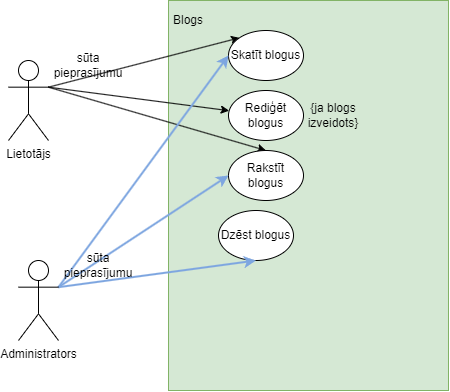

The diagram above was exported from draw.io. Its source (the exported page's mxGraphModel, read from the mxfile embedded in the PNG):
<mxGraphModel dx="1154" dy="552" grid="1" gridSize="10" guides="1" tooltips="1" connect="1" arrows="1" fold="1" page="1" pageScale="1" pageWidth="827" pageHeight="1169" math="0" shadow="0">
  <root>
    <mxCell id="0" />
    <mxCell id="1" parent="0" />
    <mxCell id="W_e7bFONk1nUQYVH5JdK-1" value="" style="rounded=0;whiteSpace=wrap;html=1;fillColor=#d5e8d4;strokeColor=#82b366;" vertex="1" parent="1">
      <mxGeometry x="200" y="20" width="280" height="390" as="geometry" />
    </mxCell>
    <mxCell id="W_e7bFONk1nUQYVH5JdK-2" style="rounded=0;orthogonalLoop=1;jettySize=auto;html=1;exitX=1;exitY=0.3333333333333333;exitDx=0;exitDy=0;exitPerimeter=0;entryX=0.5;entryY=0;entryDx=0;entryDy=0;" edge="1" parent="1" source="W_e7bFONk1nUQYVH5JdK-4" target="W_e7bFONk1nUQYVH5JdK-6">
      <mxGeometry relative="1" as="geometry" />
    </mxCell>
    <mxCell id="W_e7bFONk1nUQYVH5JdK-3" style="rounded=0;orthogonalLoop=1;jettySize=auto;html=1;exitX=1;exitY=0.3333333333333333;exitDx=0;exitDy=0;exitPerimeter=0;entryX=0;entryY=0;entryDx=0;entryDy=0;" edge="1" parent="1" source="W_e7bFONk1nUQYVH5JdK-4" target="W_e7bFONk1nUQYVH5JdK-5">
      <mxGeometry relative="1" as="geometry" />
    </mxCell>
    <mxCell id="W_e7bFONk1nUQYVH5JdK-20" style="rounded=0;orthogonalLoop=1;jettySize=auto;html=1;exitX=1;exitY=0.3333333333333333;exitDx=0;exitDy=0;exitPerimeter=0;" edge="1" parent="1" source="W_e7bFONk1nUQYVH5JdK-4" target="W_e7bFONk1nUQYVH5JdK-8">
      <mxGeometry relative="1" as="geometry" />
    </mxCell>
    <mxCell id="W_e7bFONk1nUQYVH5JdK-4" value="Lietotājs" style="shape=umlActor;verticalLabelPosition=bottom;verticalAlign=top;html=1;outlineConnect=0;" vertex="1" parent="1">
      <mxGeometry x="40" y="80" width="40" height="80" as="geometry" />
    </mxCell>
    <mxCell id="W_e7bFONk1nUQYVH5JdK-5" value="Skatīt blogus" style="ellipse;whiteSpace=wrap;html=1;" vertex="1" parent="1">
      <mxGeometry x="260" y="50" width="75" height="50" as="geometry" />
    </mxCell>
    <mxCell id="W_e7bFONk1nUQYVH5JdK-6" value="Rakstīt blogus" style="ellipse;whiteSpace=wrap;html=1;" vertex="1" parent="1">
      <mxGeometry x="260" y="170" width="75" height="50" as="geometry" />
    </mxCell>
    <mxCell id="W_e7bFONk1nUQYVH5JdK-8" value="Rediģēt blogus" style="ellipse;whiteSpace=wrap;html=1;" vertex="1" parent="1">
      <mxGeometry x="260" y="110" width="75" height="50" as="geometry" />
    </mxCell>
    <mxCell id="W_e7bFONk1nUQYVH5JdK-9" value="Dzēst blogus" style="ellipse;whiteSpace=wrap;html=1;" vertex="1" parent="1">
      <mxGeometry x="250" y="230" width="75" height="50" as="geometry" />
    </mxCell>
    <mxCell id="W_e7bFONk1nUQYVH5JdK-12" style="rounded=0;orthogonalLoop=1;jettySize=auto;html=1;exitX=1;exitY=0.3333333333333333;exitDx=0;exitDy=0;exitPerimeter=0;entryX=0;entryY=0.5;entryDx=0;entryDy=0;strokeColor=#7EA6E0;strokeWidth=2;" edge="1" parent="1" source="W_e7bFONk1nUQYVH5JdK-15" target="W_e7bFONk1nUQYVH5JdK-5">
      <mxGeometry relative="1" as="geometry" />
    </mxCell>
    <mxCell id="W_e7bFONk1nUQYVH5JdK-13" style="rounded=0;orthogonalLoop=1;jettySize=auto;html=1;exitX=1;exitY=0.3333333333333333;exitDx=0;exitDy=0;exitPerimeter=0;entryX=0.5;entryY=1;entryDx=0;entryDy=0;strokeWidth=2;strokeColor=#7EA6E0;" edge="1" parent="1" source="W_e7bFONk1nUQYVH5JdK-15" target="W_e7bFONk1nUQYVH5JdK-9">
      <mxGeometry relative="1" as="geometry" />
    </mxCell>
    <mxCell id="W_e7bFONk1nUQYVH5JdK-14" style="rounded=0;orthogonalLoop=1;jettySize=auto;html=1;exitX=1;exitY=0.3333333333333333;exitDx=0;exitDy=0;exitPerimeter=0;entryX=0;entryY=0.5;entryDx=0;entryDy=0;strokeWidth=2;strokeColor=#7EA6E0;" edge="1" parent="1" source="W_e7bFONk1nUQYVH5JdK-15" target="W_e7bFONk1nUQYVH5JdK-6">
      <mxGeometry relative="1" as="geometry" />
    </mxCell>
    <mxCell id="W_e7bFONk1nUQYVH5JdK-15" value="Administrators" style="shape=umlActor;verticalLabelPosition=bottom;verticalAlign=top;html=1;outlineConnect=0;" vertex="1" parent="1">
      <mxGeometry x="50" y="280" width="40" height="80" as="geometry" />
    </mxCell>
    <mxCell id="W_e7bFONk1nUQYVH5JdK-16" value="{ja blogs izveidots}" style="text;html=1;strokeColor=none;fillColor=none;align=center;verticalAlign=middle;whiteSpace=wrap;rounded=0;" vertex="1" parent="1">
      <mxGeometry x="335" y="120" width="60" height="30" as="geometry" />
    </mxCell>
    <mxCell id="W_e7bFONk1nUQYVH5JdK-17" value="sūta pieprasījumu" style="text;html=1;strokeColor=none;fillColor=none;align=center;verticalAlign=middle;whiteSpace=wrap;rounded=0;" vertex="1" parent="1">
      <mxGeometry x="80" y="70" width="80" height="30" as="geometry" />
    </mxCell>
    <mxCell id="W_e7bFONk1nUQYVH5JdK-18" value="sūta pieprasījumu" style="text;html=1;strokeColor=none;fillColor=none;align=center;verticalAlign=middle;whiteSpace=wrap;rounded=0;" vertex="1" parent="1">
      <mxGeometry x="90" y="270" width="80" height="30" as="geometry" />
    </mxCell>
    <mxCell id="W_e7bFONk1nUQYVH5JdK-21" value="Blogs" style="text;html=1;strokeColor=none;fillColor=none;align=center;verticalAlign=middle;whiteSpace=wrap;rounded=0;" vertex="1" parent="1">
      <mxGeometry x="200" y="30" width="40" height="20" as="geometry" />
    </mxCell>
  </root>
</mxGraphModel>